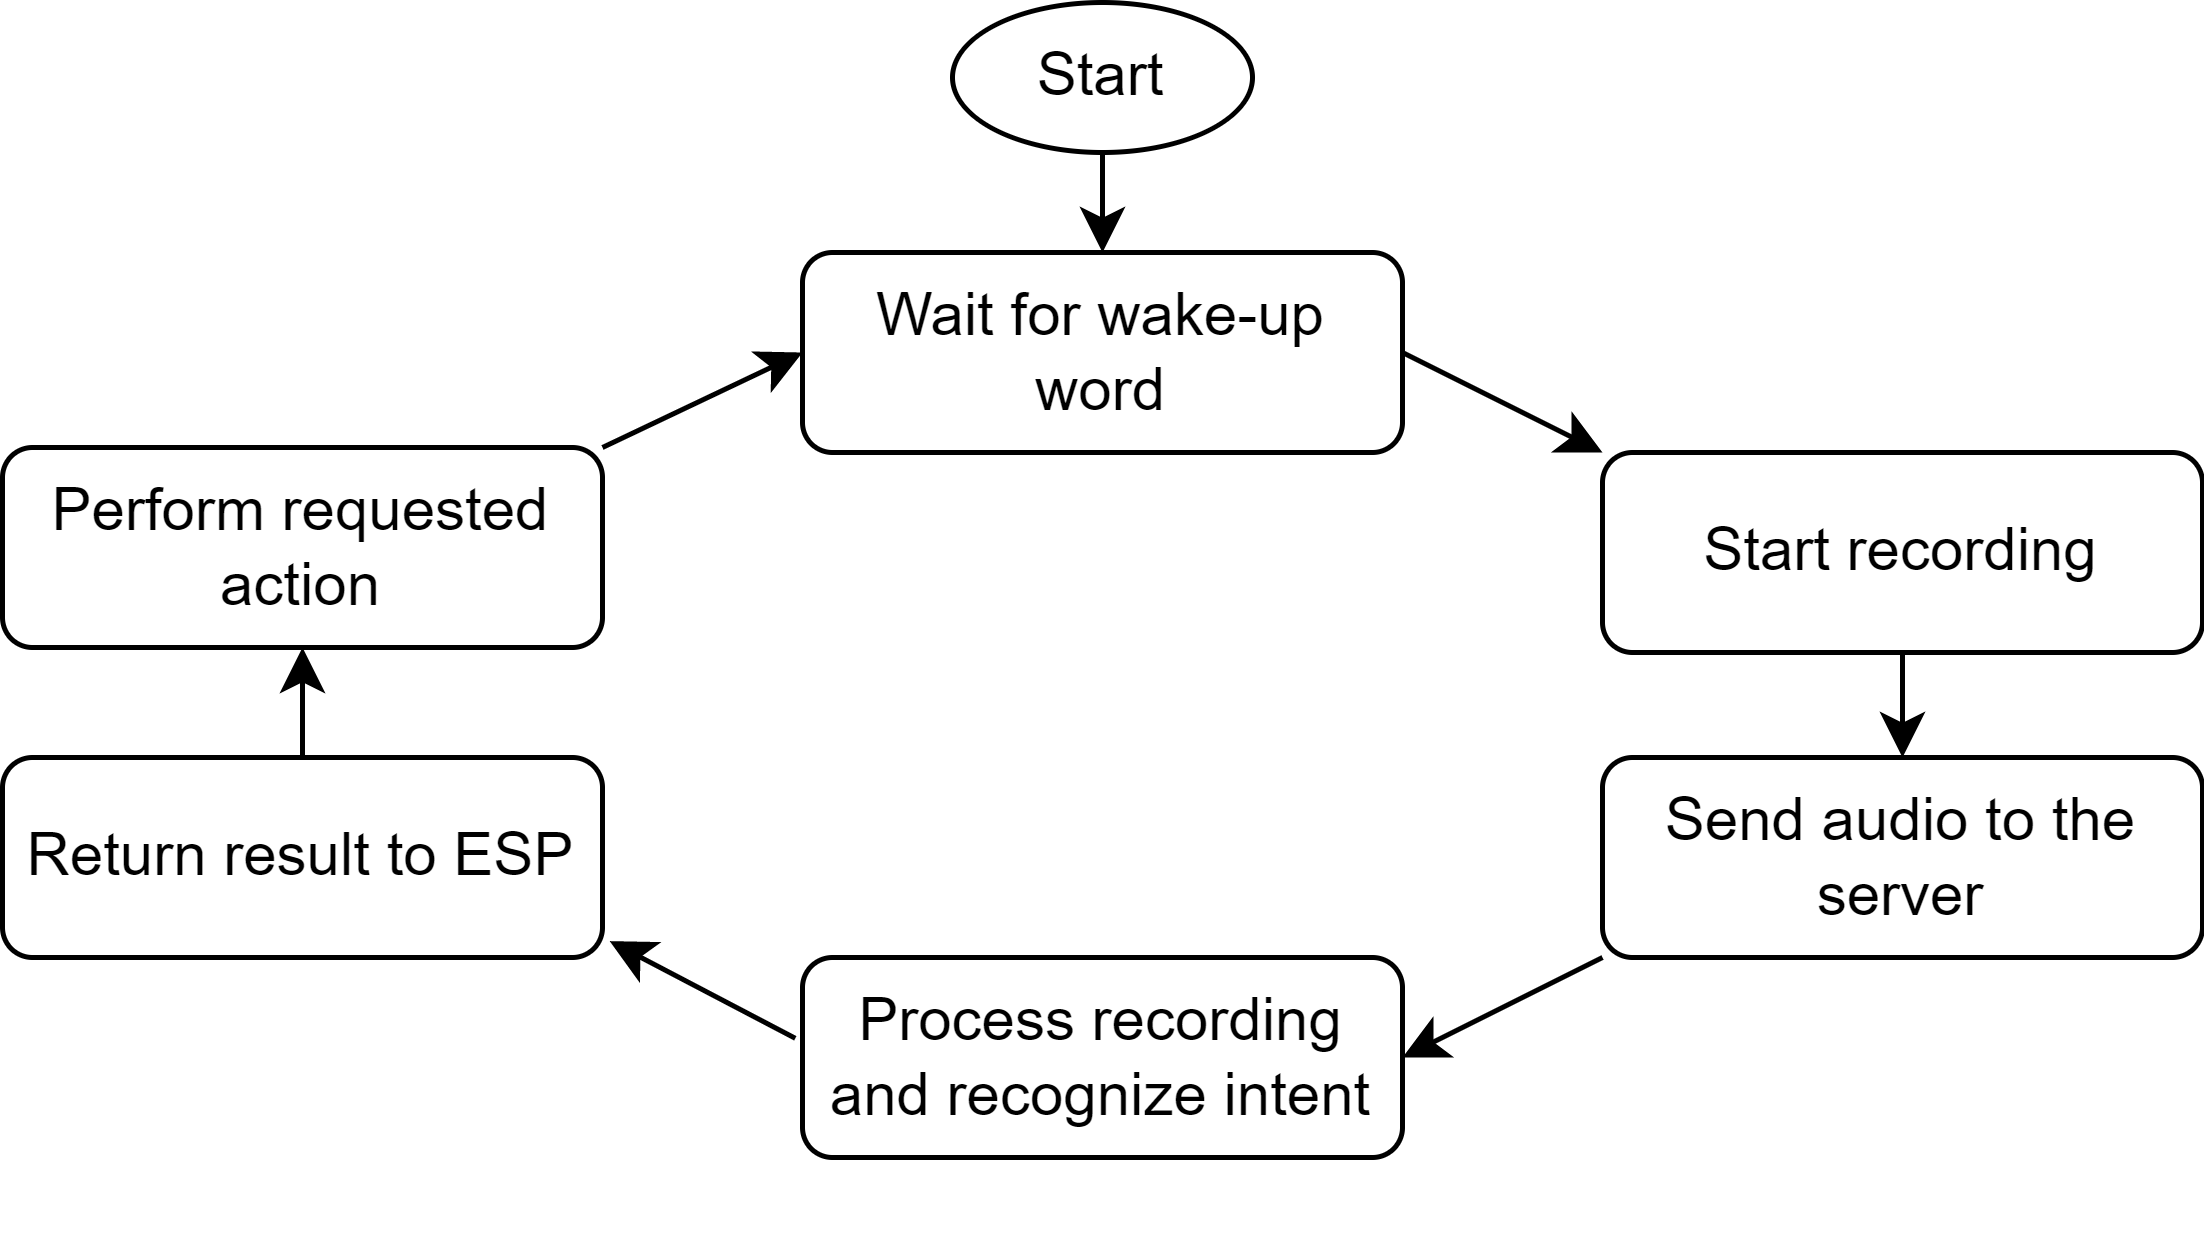

The diagram above was exported from draw.io. Its source (the exported page's mxGraphModel, read from the mxfile embedded in the PNG):
<mxGraphModel dx="950" dy="431" grid="1" gridSize="10" guides="1" tooltips="1" connect="1" arrows="1" fold="1" page="1" pageScale="1" pageWidth="827" pageHeight="1169" math="0" shadow="0">
  <root>
    <mxCell id="WIyWlLk6GJQsqaUBKTNV-0" />
    <mxCell id="WIyWlLk6GJQsqaUBKTNV-1" parent="WIyWlLk6GJQsqaUBKTNV-0" />
    <mxCell id="WIyWlLk6GJQsqaUBKTNV-3" value="Wait for wake-up word" style="rounded=1;whiteSpace=wrap;html=1;fontSize=12;glass=0;strokeWidth=1;shadow=0;" parent="WIyWlLk6GJQsqaUBKTNV-1" vertex="1">
      <mxGeometry x="240" y="169" width="120" height="40" as="geometry" />
    </mxCell>
    <mxCell id="5IDd_vL9mSoPryoWYYxN-1" value="Start recording" style="rounded=1;whiteSpace=wrap;html=1;fontSize=12;glass=0;strokeWidth=1;shadow=0;" vertex="1" parent="WIyWlLk6GJQsqaUBKTNV-1">
      <mxGeometry x="400" y="209" width="120" height="40" as="geometry" />
    </mxCell>
    <mxCell id="5IDd_vL9mSoPryoWYYxN-5" value="Send audio to the server" style="rounded=1;whiteSpace=wrap;html=1;fontSize=12;glass=0;strokeWidth=1;shadow=0;" vertex="1" parent="WIyWlLk6GJQsqaUBKTNV-1">
      <mxGeometry x="400" y="270" width="120" height="40" as="geometry" />
    </mxCell>
    <mxCell id="5IDd_vL9mSoPryoWYYxN-9" value="Process recording and recognize intent" style="rounded=1;whiteSpace=wrap;html=1;fontSize=12;glass=0;strokeWidth=1;shadow=0;" vertex="1" parent="WIyWlLk6GJQsqaUBKTNV-1">
      <mxGeometry x="240" y="310" width="120" height="40" as="geometry" />
    </mxCell>
    <mxCell id="5IDd_vL9mSoPryoWYYxN-11" value="Return result to ESP" style="rounded=1;whiteSpace=wrap;html=1;fontSize=12;glass=0;strokeWidth=1;shadow=0;" vertex="1" parent="WIyWlLk6GJQsqaUBKTNV-1">
      <mxGeometry x="80" y="270" width="120" height="40" as="geometry" />
    </mxCell>
    <mxCell id="5IDd_vL9mSoPryoWYYxN-12" value="Perform requested action" style="rounded=1;whiteSpace=wrap;html=1;fontSize=12;glass=0;strokeWidth=1;shadow=0;" vertex="1" parent="WIyWlLk6GJQsqaUBKTNV-1">
      <mxGeometry x="80" y="208" width="120" height="40" as="geometry" />
    </mxCell>
    <mxCell id="5IDd_vL9mSoPryoWYYxN-13" value="Start" style="ellipse;whiteSpace=wrap;html=1;" vertex="1" parent="WIyWlLk6GJQsqaUBKTNV-1">
      <mxGeometry x="270" y="119" width="60" height="30" as="geometry" />
    </mxCell>
    <mxCell id="5IDd_vL9mSoPryoWYYxN-15" value="" style="endArrow=classic;html=1;rounded=0;entryX=0;entryY=0;entryDx=0;entryDy=0;exitX=1;exitY=0.5;exitDx=0;exitDy=0;" edge="1" parent="WIyWlLk6GJQsqaUBKTNV-1" source="WIyWlLk6GJQsqaUBKTNV-3" target="5IDd_vL9mSoPryoWYYxN-1">
      <mxGeometry width="50" height="50" relative="1" as="geometry">
        <mxPoint x="170" y="170" as="sourcePoint" />
        <mxPoint x="220" y="120" as="targetPoint" />
      </mxGeometry>
    </mxCell>
    <mxCell id="5IDd_vL9mSoPryoWYYxN-18" value="" style="endArrow=classic;html=1;rounded=0;entryX=0.5;entryY=0;entryDx=0;entryDy=0;exitX=0.5;exitY=1;exitDx=0;exitDy=0;" edge="1" parent="WIyWlLk6GJQsqaUBKTNV-1" source="5IDd_vL9mSoPryoWYYxN-1" target="5IDd_vL9mSoPryoWYYxN-5">
      <mxGeometry width="50" height="50" relative="1" as="geometry">
        <mxPoint x="370" y="190" as="sourcePoint" />
        <mxPoint x="410" y="230" as="targetPoint" />
      </mxGeometry>
    </mxCell>
    <mxCell id="5IDd_vL9mSoPryoWYYxN-19" value="" style="endArrow=classic;html=1;rounded=0;entryX=1;entryY=0.5;entryDx=0;entryDy=0;exitX=0;exitY=1;exitDx=0;exitDy=0;" edge="1" parent="WIyWlLk6GJQsqaUBKTNV-1" source="5IDd_vL9mSoPryoWYYxN-5" target="5IDd_vL9mSoPryoWYYxN-9">
      <mxGeometry width="50" height="50" relative="1" as="geometry">
        <mxPoint x="470" y="250" as="sourcePoint" />
        <mxPoint x="470" y="280" as="targetPoint" />
      </mxGeometry>
    </mxCell>
    <mxCell id="5IDd_vL9mSoPryoWYYxN-20" value="" style="endArrow=classic;html=1;rounded=0;entryX=1.012;entryY=0.918;entryDx=0;entryDy=0;exitX=-0.012;exitY=0.404;exitDx=0;exitDy=0;exitPerimeter=0;entryPerimeter=0;" edge="1" parent="WIyWlLk6GJQsqaUBKTNV-1" source="5IDd_vL9mSoPryoWYYxN-9" target="5IDd_vL9mSoPryoWYYxN-11">
      <mxGeometry width="50" height="50" relative="1" as="geometry">
        <mxPoint x="480" y="260" as="sourcePoint" />
        <mxPoint x="480" y="290" as="targetPoint" />
      </mxGeometry>
    </mxCell>
    <mxCell id="5IDd_vL9mSoPryoWYYxN-21" value="" style="endArrow=classic;html=1;rounded=0;entryX=0.5;entryY=1;entryDx=0;entryDy=0;exitX=0.5;exitY=0;exitDx=0;exitDy=0;" edge="1" parent="WIyWlLk6GJQsqaUBKTNV-1" source="5IDd_vL9mSoPryoWYYxN-11" target="5IDd_vL9mSoPryoWYYxN-12">
      <mxGeometry width="50" height="50" relative="1" as="geometry">
        <mxPoint x="248.55999999999995" y="336.15999999999997" as="sourcePoint" />
        <mxPoint x="210" y="300" as="targetPoint" />
      </mxGeometry>
    </mxCell>
    <mxCell id="5IDd_vL9mSoPryoWYYxN-22" value="" style="endArrow=classic;html=1;rounded=0;entryX=0;entryY=0.5;entryDx=0;entryDy=0;exitX=1;exitY=0;exitDx=0;exitDy=0;" edge="1" parent="WIyWlLk6GJQsqaUBKTNV-1" source="5IDd_vL9mSoPryoWYYxN-12" target="WIyWlLk6GJQsqaUBKTNV-3">
      <mxGeometry width="50" height="50" relative="1" as="geometry">
        <mxPoint x="150" y="280" as="sourcePoint" />
        <mxPoint x="150" y="250" as="targetPoint" />
      </mxGeometry>
    </mxCell>
    <mxCell id="5IDd_vL9mSoPryoWYYxN-23" value="" style="endArrow=classic;html=1;rounded=0;entryX=0.5;entryY=0;entryDx=0;entryDy=0;exitX=0.5;exitY=1;exitDx=0;exitDy=0;" edge="1" parent="WIyWlLk6GJQsqaUBKTNV-1" source="5IDd_vL9mSoPryoWYYxN-13" target="WIyWlLk6GJQsqaUBKTNV-3">
      <mxGeometry width="50" height="50" relative="1" as="geometry">
        <mxPoint x="210" y="230" as="sourcePoint" />
        <mxPoint x="250" y="190" as="targetPoint" />
      </mxGeometry>
    </mxCell>
  </root>
</mxGraphModel>